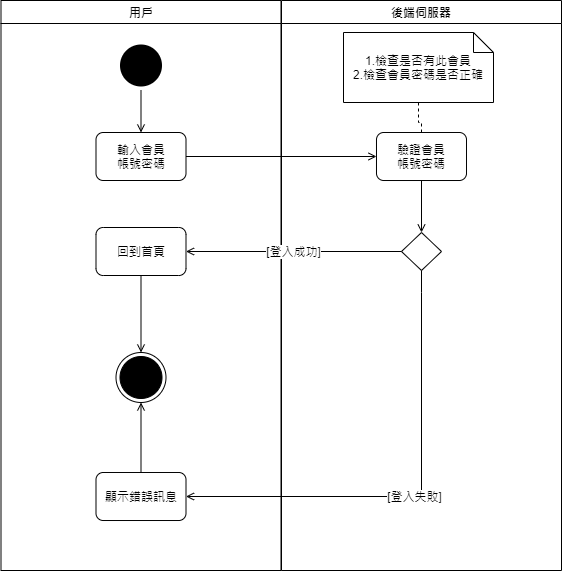

The diagram above was exported from draw.io. Its source (the exported page's mxGraphModel, read from the mxfile embedded in the PNG):
<mxGraphModel dx="434" dy="519" grid="1" gridSize="10" guides="1" tooltips="1" connect="1" arrows="1" fold="1" page="1" pageScale="1" pageWidth="1169" pageHeight="826" background="#ffffff" math="0" shadow="0">
  <root>
    <mxCell id="0" />
    <mxCell id="1" parent="0" />
    <mxCell id="2" value="用戶" style="swimlane;whiteSpace=wrap" parent="1" vertex="1">
      <mxGeometry x="164.5" y="128" width="280" height="570" as="geometry" />
    </mxCell>
    <mxCell id="5" value="" style="ellipse;shape=startState;fillColor=#000000;strokeColor=none;" parent="2" vertex="1">
      <mxGeometry x="115" y="40" width="50" height="50" as="geometry" />
    </mxCell>
    <mxCell id="nMth3ccTS-5Z5_e3bebP-45" value="輸入會員&lt;br&gt;帳號密碼" style="rounded=1;whiteSpace=wrap;html=1;" parent="2" vertex="1">
      <mxGeometry x="95" y="132" width="90" height="48" as="geometry" />
    </mxCell>
    <mxCell id="bxEoFZDDjb-jZJQApT_J-17" style="edgeStyle=orthogonalEdgeStyle;rounded=0;orthogonalLoop=1;jettySize=auto;html=1;endArrow=open;endFill=0;" parent="2" source="bxEoFZDDjb-jZJQApT_J-12" target="g6Gnsz7NScy_0bntoR4G-6" edge="1">
      <mxGeometry relative="1" as="geometry">
        <mxPoint x="140" y="372" as="targetPoint" />
      </mxGeometry>
    </mxCell>
    <mxCell id="bxEoFZDDjb-jZJQApT_J-12" value="回到首頁" style="rounded=1;whiteSpace=wrap;html=1;" parent="2" vertex="1">
      <mxGeometry x="95" y="227" width="90" height="48" as="geometry" />
    </mxCell>
    <mxCell id="g6Gnsz7NScy_0bntoR4G-6" value="" style="ellipse;html=1;shape=endState;fillColor=#000000;shadow=0;sketch=0;" parent="2" vertex="1">
      <mxGeometry x="115" y="352" width="50" height="50" as="geometry" />
    </mxCell>
    <mxCell id="bxEoFZDDjb-jZJQApT_J-14" value="顯示錯誤訊息" style="rounded=1;whiteSpace=wrap;html=1;" parent="2" vertex="1">
      <mxGeometry x="95" y="472" width="90" height="48" as="geometry" />
    </mxCell>
    <mxCell id="bxEoFZDDjb-jZJQApT_J-18" style="edgeStyle=orthogonalEdgeStyle;rounded=0;orthogonalLoop=1;jettySize=auto;html=1;endArrow=open;endFill=0;" parent="2" source="bxEoFZDDjb-jZJQApT_J-14" target="g6Gnsz7NScy_0bntoR4G-6" edge="1">
      <mxGeometry relative="1" as="geometry">
        <mxPoint x="165" y="397" as="targetPoint" />
      </mxGeometry>
    </mxCell>
    <mxCell id="1MbImxcWWwxh25Tsn7sx-10" style="edgeStyle=orthogonalEdgeStyle;rounded=0;orthogonalLoop=1;jettySize=auto;html=1;endArrow=open;endFill=0;" parent="2" source="5" target="nMth3ccTS-5Z5_e3bebP-45" edge="1">
      <mxGeometry relative="1" as="geometry">
        <mxPoint x="140" y="90" as="sourcePoint" />
        <mxPoint x="140" y="132" as="targetPoint" />
        <Array as="points" />
      </mxGeometry>
    </mxCell>
    <mxCell id="3" value="後端伺服器" style="swimlane;whiteSpace=wrap" parent="1" vertex="1">
      <mxGeometry x="445" y="128" width="280" height="570" as="geometry" />
    </mxCell>
    <mxCell id="bxEoFZDDjb-jZJQApT_J-10" style="edgeStyle=orthogonalEdgeStyle;rounded=0;orthogonalLoop=1;jettySize=auto;html=1;endArrow=open;endFill=0;" parent="3" source="bxEoFZDDjb-jZJQApT_J-6" target="bxEoFZDDjb-jZJQApT_J-8" edge="1">
      <mxGeometry relative="1" as="geometry" />
    </mxCell>
    <mxCell id="bxEoFZDDjb-jZJQApT_J-6" value="驗證會員&lt;br&gt;帳號密碼" style="rounded=1;whiteSpace=wrap;html=1;" parent="3" vertex="1">
      <mxGeometry x="95" y="132" width="90" height="48" as="geometry" />
    </mxCell>
    <mxCell id="bxEoFZDDjb-jZJQApT_J-8" value="" style="rhombus;whiteSpace=wrap;html=1;" parent="3" vertex="1">
      <mxGeometry x="120" y="232" width="40" height="38" as="geometry" />
    </mxCell>
    <mxCell id="1MbImxcWWwxh25Tsn7sx-11" value="[登入成功]" style="edgeStyle=orthogonalEdgeStyle;rounded=0;orthogonalLoop=1;jettySize=auto;html=1;endArrow=open;endFill=0;" parent="3" edge="1">
      <mxGeometry relative="1" as="geometry">
        <mxPoint x="120" y="251" as="sourcePoint" />
        <mxPoint x="-95.5" y="251" as="targetPoint" />
      </mxGeometry>
    </mxCell>
    <mxCell id="1MbImxcWWwxh25Tsn7sx-12" style="edgeStyle=orthogonalEdgeStyle;rounded=0;orthogonalLoop=1;jettySize=auto;html=1;endArrow=open;endFill=0;" parent="3" edge="1">
      <mxGeometry relative="1" as="geometry">
        <mxPoint x="-95.5" y="156" as="sourcePoint" />
        <mxPoint x="95" y="156" as="targetPoint" />
      </mxGeometry>
    </mxCell>
    <mxCell id="8NCjBD9vGAzQZT353P8z-8" style="edgeStyle=orthogonalEdgeStyle;rounded=0;orthogonalLoop=1;jettySize=auto;html=1;endArrow=none;endFill=0;dashed=1;" parent="3" source="8NCjBD9vGAzQZT353P8z-7" target="bxEoFZDDjb-jZJQApT_J-6" edge="1">
      <mxGeometry relative="1" as="geometry" />
    </mxCell>
    <mxCell id="8NCjBD9vGAzQZT353P8z-7" value="1.檢查是否有此會員&lt;br&gt;2.檢查會員密碼是否正確" style="shape=note;size=20;whiteSpace=wrap;html=1;" parent="3" vertex="1">
      <mxGeometry x="62" y="32" width="150" height="70" as="geometry" />
    </mxCell>
    <mxCell id="bxEoFZDDjb-jZJQApT_J-15" value="[登入失敗]" style="edgeStyle=orthogonalEdgeStyle;rounded=0;orthogonalLoop=1;jettySize=auto;html=1;endArrow=open;endFill=0;" parent="1" source="bxEoFZDDjb-jZJQApT_J-8" target="bxEoFZDDjb-jZJQApT_J-14" edge="1">
      <mxGeometry x="0.0097" relative="1" as="geometry">
        <Array as="points">
          <mxPoint x="585" y="420" />
          <mxPoint x="585" y="420" />
        </Array>
        <mxPoint as="offset" />
      </mxGeometry>
    </mxCell>
  </root>
</mxGraphModel>